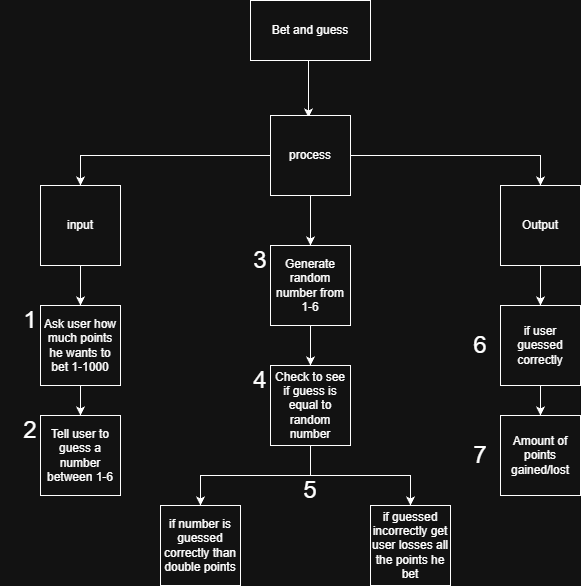

The diagram above was exported from draw.io. Its source (the exported page's mxGraphModel, read from the mxfile embedded in the PNG):
<mxGraphModel dx="1426" dy="743" grid="1" gridSize="10" guides="1" tooltips="1" connect="1" arrows="1" fold="1" page="1" pageScale="1" pageWidth="850" pageHeight="1100" math="0" shadow="0">
  <root>
    <mxCell id="0" />
    <mxCell id="1" parent="0" />
    <mxCell id="ax6YWKFMZLfiF2F_4SpQ-13" edge="1" parent="1" source="ax6YWKFMZLfiF2F_4SpQ-12" style="edgeStyle=orthogonalEdgeStyle;rounded=0;orthogonalLoop=1;jettySize=auto;html=1;exitX=0.5;exitY=1;exitDx=0;exitDy=0;">
      <mxGeometry relative="1" as="geometry">
        <Array as="points">
          <mxPoint x="418" y="85" />
        </Array>
        <mxPoint x="418" y="142" as="targetPoint" />
      </mxGeometry>
    </mxCell>
    <mxCell id="ax6YWKFMZLfiF2F_4SpQ-12" parent="1" style="rounded=0;whiteSpace=wrap;html=1;" value="Bet and guess" vertex="1">
      <mxGeometry height="60" width="120" x="360" y="25" as="geometry" />
    </mxCell>
    <mxCell id="ax6YWKFMZLfiF2F_4SpQ-14" parent="1" style="whiteSpace=wrap;html=1;aspect=fixed;" value="process" vertex="1">
      <mxGeometry height="80" width="80" x="380" y="140" as="geometry" />
    </mxCell>
    <mxCell id="ax6YWKFMZLfiF2F_4SpQ-15" edge="1" parent="1" source="ax6YWKFMZLfiF2F_4SpQ-14" style="endArrow=classic;html=1;rounded=0;exitX=0;exitY=0.5;exitDx=0;exitDy=0;entryX=0.5;entryY=0;entryDx=0;entryDy=0;" target="ax6YWKFMZLfiF2F_4SpQ-16" value="">
      <mxGeometry height="50" relative="1" width="50" as="geometry">
        <Array as="points">
          <mxPoint x="190" y="180" />
        </Array>
        <mxPoint x="280" y="160" as="sourcePoint" />
        <mxPoint x="330" y="110" as="targetPoint" />
      </mxGeometry>
    </mxCell>
    <mxCell id="ax6YWKFMZLfiF2F_4SpQ-16" parent="1" style="whiteSpace=wrap;html=1;aspect=fixed;" value="input" vertex="1">
      <mxGeometry height="80" width="80" x="150" y="210" as="geometry" />
    </mxCell>
    <mxCell id="xCfV6Z9CnYN67lk3VJiU-8" edge="1" parent="1" source="ax6YWKFMZLfiF2F_4SpQ-17" style="edgeStyle=orthogonalEdgeStyle;rounded=0;orthogonalLoop=1;jettySize=auto;html=1;entryX=0.5;entryY=0;entryDx=0;entryDy=0;" target="xCfV6Z9CnYN67lk3VJiU-7">
      <mxGeometry relative="1" as="geometry" />
    </mxCell>
    <mxCell id="ax6YWKFMZLfiF2F_4SpQ-17" parent="1" style="whiteSpace=wrap;html=1;aspect=fixed;" value="Output" vertex="1">
      <mxGeometry height="80" width="80" x="610" y="210" as="geometry" />
    </mxCell>
    <mxCell id="ax6YWKFMZLfiF2F_4SpQ-18" edge="1" parent="1" source="ax6YWKFMZLfiF2F_4SpQ-14" style="endArrow=classic;html=1;rounded=0;exitX=1;exitY=0.5;exitDx=0;exitDy=0;entryX=0.5;entryY=0;entryDx=0;entryDy=0;" target="ax6YWKFMZLfiF2F_4SpQ-17" value="">
      <mxGeometry height="50" relative="1" width="50" as="geometry">
        <Array as="points">
          <mxPoint x="650" y="180" />
        </Array>
        <mxPoint x="400" y="310" as="sourcePoint" />
        <mxPoint x="450" y="260" as="targetPoint" />
      </mxGeometry>
    </mxCell>
    <mxCell id="ax6YWKFMZLfiF2F_4SpQ-19" parent="1" style="whiteSpace=wrap;html=1;aspect=fixed;" value="Ask user how much points he wants to bet 1-1000" vertex="1">
      <mxGeometry height="80" width="80" x="150" y="330" as="geometry" />
    </mxCell>
    <mxCell id="ax6YWKFMZLfiF2F_4SpQ-20" edge="1" parent="1" source="ax6YWKFMZLfiF2F_4SpQ-16" style="endArrow=classic;html=1;rounded=0;exitX=0.5;exitY=1;exitDx=0;exitDy=0;entryX=0.5;entryY=0;entryDx=0;entryDy=0;" target="ax6YWKFMZLfiF2F_4SpQ-19" value="">
      <mxGeometry height="50" relative="1" width="50" as="geometry">
        <mxPoint x="400" y="310" as="sourcePoint" />
        <mxPoint x="450" y="260" as="targetPoint" />
      </mxGeometry>
    </mxCell>
    <mxCell id="ax6YWKFMZLfiF2F_4SpQ-21" parent="1" style="whiteSpace=wrap;html=1;aspect=fixed;" value="Tell user to guess a number between 1-6" vertex="1">
      <mxGeometry height="80" width="80" x="150" y="440" as="geometry" />
    </mxCell>
    <mxCell id="ax6YWKFMZLfiF2F_4SpQ-22" edge="1" parent="1" source="ax6YWKFMZLfiF2F_4SpQ-19" style="endArrow=classic;html=1;rounded=0;exitX=0.5;exitY=1;exitDx=0;exitDy=0;" target="ax6YWKFMZLfiF2F_4SpQ-21" value="">
      <mxGeometry height="50" relative="1" width="50" as="geometry">
        <mxPoint x="400" y="310" as="sourcePoint" />
        <mxPoint x="450" y="260" as="targetPoint" />
      </mxGeometry>
    </mxCell>
    <mxCell id="xCfV6Z9CnYN67lk3VJiU-2" edge="1" parent="1" source="xCfV6Z9CnYN67lk3VJiU-3" style="edgeStyle=orthogonalEdgeStyle;rounded=0;orthogonalLoop=1;jettySize=auto;html=1;exitX=0.5;exitY=1;exitDx=0;exitDy=0;entryX=0.5;entryY=0;entryDx=0;entryDy=0;" target="xCfV6Z9CnYN67lk3VJiU-1">
      <mxGeometry relative="1" as="geometry" />
    </mxCell>
    <mxCell id="ax6YWKFMZLfiF2F_4SpQ-23" parent="1" style="whiteSpace=wrap;html=1;aspect=fixed;" value="Generate random number from 1-6" vertex="1">
      <mxGeometry height="80" width="80" x="380" y="270" as="geometry" />
    </mxCell>
    <mxCell id="ax6YWKFMZLfiF2F_4SpQ-24" edge="1" parent="1" source="ax6YWKFMZLfiF2F_4SpQ-14" style="endArrow=classic;html=1;rounded=0;exitX=0.5;exitY=1;exitDx=0;exitDy=0;entryX=0.5;entryY=0;entryDx=0;entryDy=0;" target="ax6YWKFMZLfiF2F_4SpQ-23" value="">
      <mxGeometry height="50" relative="1" width="50" as="geometry">
        <mxPoint x="400" y="310" as="sourcePoint" />
        <mxPoint x="450" y="260" as="targetPoint" />
      </mxGeometry>
    </mxCell>
    <mxCell id="xCfV6Z9CnYN67lk3VJiU-1" parent="1" style="whiteSpace=wrap;html=1;aspect=fixed;" value="if number is guessed correctly than double points" vertex="1">
      <mxGeometry height="80" width="80" x="270" y="530" as="geometry" />
    </mxCell>
    <mxCell id="xCfV6Z9CnYN67lk3VJiU-4" edge="1" parent="1" source="ax6YWKFMZLfiF2F_4SpQ-23" style="edgeStyle=orthogonalEdgeStyle;rounded=0;orthogonalLoop=1;jettySize=auto;html=1;exitX=0.5;exitY=1;exitDx=0;exitDy=0;entryX=0.5;entryY=0;entryDx=0;entryDy=0;" target="xCfV6Z9CnYN67lk3VJiU-3" value="">
      <mxGeometry relative="1" as="geometry">
        <mxPoint x="420" y="350" as="sourcePoint" />
        <mxPoint x="420" y="510" as="targetPoint" />
      </mxGeometry>
    </mxCell>
    <mxCell id="xCfV6Z9CnYN67lk3VJiU-17" edge="1" parent="1" source="xCfV6Z9CnYN67lk3VJiU-3" style="edgeStyle=orthogonalEdgeStyle;rounded=0;orthogonalLoop=1;jettySize=auto;html=1;exitX=0.5;exitY=1;exitDx=0;exitDy=0;entryX=0.5;entryY=0;entryDx=0;entryDy=0;" target="xCfV6Z9CnYN67lk3VJiU-5">
      <mxGeometry relative="1" as="geometry" />
    </mxCell>
    <mxCell id="xCfV6Z9CnYN67lk3VJiU-3" parent="1" style="whiteSpace=wrap;html=1;aspect=fixed;" value="Check to see if guess is equal to random number" vertex="1">
      <mxGeometry height="80" width="80" x="380" y="390" as="geometry" />
    </mxCell>
    <mxCell id="xCfV6Z9CnYN67lk3VJiU-5" parent="1" style="whiteSpace=wrap;html=1;aspect=fixed;" value="if guessed incorrectly get user losses all the points he bet" vertex="1">
      <mxGeometry height="80" width="80" x="480" y="530" as="geometry" />
    </mxCell>
    <mxCell id="xCfV6Z9CnYN67lk3VJiU-10" edge="1" parent="1" source="xCfV6Z9CnYN67lk3VJiU-7" style="edgeStyle=orthogonalEdgeStyle;rounded=0;orthogonalLoop=1;jettySize=auto;html=1;exitX=0.5;exitY=1;exitDx=0;exitDy=0;entryX=0.5;entryY=0;entryDx=0;entryDy=0;" target="xCfV6Z9CnYN67lk3VJiU-9">
      <mxGeometry relative="1" as="geometry" />
    </mxCell>
    <mxCell id="xCfV6Z9CnYN67lk3VJiU-7" parent="1" style="whiteSpace=wrap;html=1;aspect=fixed;" value="if user guessed correctly" vertex="1">
      <mxGeometry height="80" width="80" x="610" y="330" as="geometry" />
    </mxCell>
    <mxCell id="xCfV6Z9CnYN67lk3VJiU-9" parent="1" style="whiteSpace=wrap;html=1;aspect=fixed;" value="Amount of points gained/lost" vertex="1">
      <mxGeometry height="80" width="80" x="610" y="440" as="geometry" />
    </mxCell>
    <mxCell id="xCfV6Z9CnYN67lk3VJiU-11" parent="1" style="text;html=1;whiteSpace=wrap;strokeColor=none;fillColor=none;align=center;verticalAlign=middle;rounded=0;" value="&lt;font style=&quot;font-size: 24px;&quot;&gt;1&lt;/font&gt;" vertex="1">
      <mxGeometry height="30" width="60" x="110" y="330" as="geometry" />
    </mxCell>
    <mxCell id="xCfV6Z9CnYN67lk3VJiU-12" parent="1" style="text;html=1;whiteSpace=wrap;strokeColor=none;fillColor=none;align=center;verticalAlign=middle;rounded=0;" value="&lt;font style=&quot;font-size: 24px;&quot;&gt;2&lt;/font&gt;" vertex="1">
      <mxGeometry height="30" width="60" x="110" y="440" as="geometry" />
    </mxCell>
    <mxCell id="xCfV6Z9CnYN67lk3VJiU-14" parent="1" style="text;html=1;whiteSpace=wrap;strokeColor=none;fillColor=none;align=center;verticalAlign=middle;rounded=0;" value="&lt;font style=&quot;font-size: 24px;&quot;&gt;3&lt;/font&gt;" vertex="1">
      <mxGeometry height="30" width="60" x="340" y="270" as="geometry" />
    </mxCell>
    <mxCell id="xCfV6Z9CnYN67lk3VJiU-15" parent="1" style="text;html=1;whiteSpace=wrap;strokeColor=none;fillColor=none;align=center;verticalAlign=middle;rounded=0;" value="&lt;font style=&quot;font-size: 24px;&quot;&gt;4&lt;/font&gt;" vertex="1">
      <mxGeometry height="30" width="60" x="340" y="390" as="geometry" />
    </mxCell>
    <mxCell id="xCfV6Z9CnYN67lk3VJiU-16" parent="1" style="text;html=1;whiteSpace=wrap;strokeColor=none;fillColor=none;align=center;verticalAlign=middle;rounded=0;" value="&lt;font style=&quot;font-size: 24px;&quot;&gt;5&lt;/font&gt;" vertex="1">
      <mxGeometry height="30" width="60" x="390" y="500" as="geometry" />
    </mxCell>
    <mxCell id="xCfV6Z9CnYN67lk3VJiU-18" parent="1" style="text;html=1;whiteSpace=wrap;strokeColor=none;fillColor=none;align=center;verticalAlign=middle;rounded=0;" value="&lt;font style=&quot;font-size: 24px;&quot;&gt;6&lt;/font&gt;" vertex="1">
      <mxGeometry height="30" width="60" x="560" y="355" as="geometry" />
    </mxCell>
    <mxCell id="xCfV6Z9CnYN67lk3VJiU-19" parent="1" style="text;html=1;whiteSpace=wrap;strokeColor=none;fillColor=none;align=center;verticalAlign=middle;rounded=0;" value="&lt;font style=&quot;font-size: 24px;&quot;&gt;7&lt;/font&gt;" vertex="1">
      <mxGeometry height="30" width="60" x="560" y="465" as="geometry" />
    </mxCell>
  </root>
</mxGraphModel>